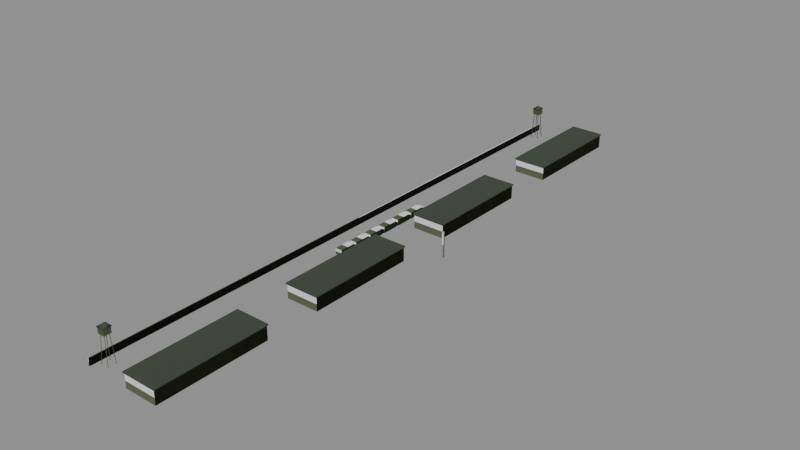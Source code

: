 # Source: theme-military-1.blend  (saved by Blender 5.3.31; exported with 4.5.12 LTS)
import bpy
from mathutils import Matrix  # noqa: F401  (used for matrix-valued properties, if any)

bpy.ops.wm.read_factory_settings(use_empty=True)
scene = bpy.context.scene
scene.name = 'Scene'

# ---- collections
col_solids = bpy.data.collections.new('solids'); scene.collection.children.link(col_solids)

# ---- materials (node trees are filled in below, after node groups)
mat_8a8a84 = bpy.data.materials.new('#8a8a84')
mat_8a8a84.use_backface_culling = True
mat_8a8a84.diffuse_color = (0.2542, 0.2542, 0.2307, 1.0)
mat_3c4638 = bpy.data.materials.new('#3c4638')
mat_3c4638.use_backface_culling = True
mat_3c4638.diffuse_color = (0.04519, 0.06125, 0.03955, 1.0)
mat_5a6048 = bpy.data.materials.new('#5a6048')
mat_5a6048.use_backface_culling = True
mat_5a6048.diffuse_color = (0.1022, 0.117, 0.0648, 1.0)
mat_4a4038 = bpy.data.materials.new('#4a4038')
mat_4a4038.use_backface_culling = True
mat_4a4038.diffuse_color = (0.06848, 0.05127, 0.03955, 1.0)
mat_4a5038 = bpy.data.materials.new('#4a5038')
mat_4a5038.use_backface_culling = True
mat_4a5038.diffuse_color = (0.06848, 0.08022, 0.03955, 1.0)
mat_4a5a3a = bpy.data.materials.new('#4a5a3a')
mat_4a5a3a.use_backface_culling = True
mat_4a5a3a.diffuse_color = (0.06848, 0.1022, 0.04231, 1.0)
mat_3c4a30 = bpy.data.materials.new('#3c4a30')
mat_3c4a30.use_backface_culling = True
mat_3c4a30.diffuse_color = (0.04519, 0.06848, 0.02956, 1.0)

# ---- material node trees
mat_8a8a84.use_nodes = True; mat_8a8a84.node_tree.nodes.clear()
_N = mat_8a8a84.node_tree.nodes; _L = mat_8a8a84.node_tree.links
n0 = _N.new('ShaderNodeBsdfPrincipled'); n0.name = 'Principled BSDF'; n0.location = (-200, 100)
n0.inputs[0].default_value = (0.2542, 0.2542, 0.2307, 1.0)
n0.inputs[2].default_value = 0.9
n0.inputs[10].default_value = 0.005
n1 = _N.new('ShaderNodeOutputMaterial'); n1.name = 'Material Output'; n1.location = (200, 100)
_L.new(n0.outputs[0], n1.inputs[0])
n1.is_active_output = True
mat_3c4638.use_nodes = True; mat_3c4638.node_tree.nodes.clear()
_N = mat_3c4638.node_tree.nodes; _L = mat_3c4638.node_tree.links
n0 = _N.new('ShaderNodeBsdfPrincipled'); n0.name = 'Principled BSDF'; n0.location = (-200, 100)
n0.inputs[0].default_value = (0.04519, 0.06125, 0.03955, 1.0)
n0.inputs[2].default_value = 0.9
n0.inputs[10].default_value = 0.005
n1 = _N.new('ShaderNodeOutputMaterial'); n1.name = 'Material Output'; n1.location = (200, 100)
_L.new(n0.outputs[0], n1.inputs[0])
n1.is_active_output = True
mat_5a6048.use_nodes = True; mat_5a6048.node_tree.nodes.clear()
_N = mat_5a6048.node_tree.nodes; _L = mat_5a6048.node_tree.links
n0 = _N.new('ShaderNodeBsdfPrincipled'); n0.name = 'Principled BSDF'; n0.location = (-200, 100)
n0.inputs[0].default_value = (0.1022, 0.117, 0.0648, 1.0)
n0.inputs[2].default_value = 0.9
n0.inputs[10].default_value = 0.005
n1 = _N.new('ShaderNodeOutputMaterial'); n1.name = 'Material Output'; n1.location = (200, 100)
_L.new(n0.outputs[0], n1.inputs[0])
n1.is_active_output = True
mat_4a4038.use_nodes = True; mat_4a4038.node_tree.nodes.clear()
_N = mat_4a4038.node_tree.nodes; _L = mat_4a4038.node_tree.links
n0 = _N.new('ShaderNodeBsdfPrincipled'); n0.name = 'Principled BSDF'; n0.location = (-200, 100)
n0.inputs[0].default_value = (0.06848, 0.05127, 0.03955, 1.0)
n0.inputs[2].default_value = 0.9
n0.inputs[10].default_value = 0.005
n1 = _N.new('ShaderNodeOutputMaterial'); n1.name = 'Material Output'; n1.location = (200, 100)
_L.new(n0.outputs[0], n1.inputs[0])
n1.is_active_output = True
mat_4a5038.use_nodes = True; mat_4a5038.node_tree.nodes.clear()
_N = mat_4a5038.node_tree.nodes; _L = mat_4a5038.node_tree.links
n0 = _N.new('ShaderNodeBsdfPrincipled'); n0.name = 'Principled BSDF'; n0.location = (-200, 100)
n0.inputs[0].default_value = (0.06848, 0.08022, 0.03955, 1.0)
n0.inputs[2].default_value = 0.9
n0.inputs[10].default_value = 0.005
n1 = _N.new('ShaderNodeOutputMaterial'); n1.name = 'Material Output'; n1.location = (200, 100)
_L.new(n0.outputs[0], n1.inputs[0])
n1.is_active_output = True
mat_4a5a3a.use_nodes = True; mat_4a5a3a.node_tree.nodes.clear()
_N = mat_4a5a3a.node_tree.nodes; _L = mat_4a5a3a.node_tree.links
n0 = _N.new('ShaderNodeBsdfPrincipled'); n0.name = 'Principled BSDF'; n0.location = (-200, 100)
n0.inputs[0].default_value = (0.06848, 0.1022, 0.04231, 1.0)
n0.inputs[2].default_value = 0.9
n0.inputs[10].default_value = 0.005
n1 = _N.new('ShaderNodeOutputMaterial'); n1.name = 'Material Output'; n1.location = (200, 100)
_L.new(n0.outputs[0], n1.inputs[0])
n1.is_active_output = True
mat_3c4a30.use_nodes = True; mat_3c4a30.node_tree.nodes.clear()
_N = mat_3c4a30.node_tree.nodes; _L = mat_3c4a30.node_tree.links
n0 = _N.new('ShaderNodeBsdfPrincipled'); n0.name = 'Principled BSDF'; n0.location = (-200, 100)
n0.inputs[0].default_value = (0.04519, 0.06848, 0.02956, 1.0)
n0.inputs[2].default_value = 0.9
n0.inputs[10].default_value = 0.005
n1 = _N.new('ShaderNodeOutputMaterial'); n1.name = 'Material Output'; n1.location = (200, 100)
_L.new(n0.outputs[0], n1.inputs[0])
n1.is_active_output = True

# ---- meshes
me_00__8a8a84 = bpy.data.meshes.new('00_#8a8a84')
me_00__8a8a84.from_pydata([(13.7, 0.3, 0.0), (13.7, -0.3, 0.0), (13.7, 0.3, 9.0), (13.7, -0.3, 9.0), (14.3, 0.3, 0.0), (14.3, -0.3, 0.0), (14.3, 0.3, 9.0), (14.3, -0.3, 9.0)], [], [(0, 1, 3, 2), (2, 3, 7, 6), (6, 7, 5, 4), (4, 5, 1, 0), (2, 6, 4, 0), (7, 3, 1, 5)])
me_00__8a8a84.materials.append(mat_8a8a84)
me_00__8a8a84.update()
me_01__3c4638 = bpy.data.meshes.new('01_#3c4638')
me_01__3c4638.from_pydata([(-22.15, 110.0, 0.0), (-22.15, -110.0, 0.0), (-22.15, 110.0, 2.6), (-22.15, -110.0, 2.6), (-21.85, 110.0, 0.0), (-21.85, -110.0, 0.0), (-21.85, 110.0, 2.6), (-21.85, -110.0, 2.6), (-21.56, 106.6, 11.2), (-20.0, 105.0, 12.4), (-18.44, 106.6, 11.2), (-20.0, 105.0, 12.4), (-18.44, 103.4, 11.2), (-20.0, 105.0, 12.4), (-21.56, 103.4, 11.2), (-20.0, 105.0, 12.4), (-21.56, -103.4, 11.2), (-20.0, -105.0, 12.4), (-18.44, -103.4, 11.2), (-20.0, -105.0, 12.4), (-18.44, -106.6, 11.2), (-20.0, -105.0, 12.4), (-21.56, -106.6, 11.2), (-20.0, -105.0, 12.4)], [], [(0, 1, 3, 2), (2, 3, 7, 6), (6, 7, 5, 4), (4, 5, 1, 0), (2, 6, 4, 0), (7, 3, 1, 5), (18, 19, 21, 20), (16, 17, 19, 18), (8, 9, 11, 10), (19, 17, 23, 21), (10, 11, 13, 12), (11, 9, 15, 13), (12, 13, 15, 14), (14, 15, 9, 8), (8, 10, 12, 14), (20, 21, 23, 22), (22, 23, 17, 16), (20, 22, 16, 18)])
me_01__3c4638.polygons.foreach_set('use_smooth', [0, 0, 0, 0, 0, 0, 1, 1, 1, 1, 1, 1, 1, 1, 1, 1, 1, 1])
me_01__3c4638.materials.append(mat_3c4638)
me_01__3c4638.update()
me_02__5a6048 = bpy.data.meshes.new('02_#5a6048')
me_02__5a6048.from_pydata([(-6.0, 110.0, 0.0), (-6.0, 70.0, 0.0), (-6.0, 110.0, 5.0), (-6.0, 70.0, 5.0), (6.0, 110.0, 0.0), (6.0, 70.0, 0.0), (6.0, 110.0, 5.0), (6.0, 70.0, 5.0), (-6.0, 50.0, 0.0), (-6.0, 10.0, 0.0), (-6.0, 50.0, 5.0), (-6.0, 10.0, 5.0), (6.0, 50.0, 0.0), (6.0, 10.0, 0.0), (6.0, 50.0, 5.0), (6.0, 10.0, 5.0), (-6.0, -10.0, 0.0), (-6.0, -50.0, 0.0), (-6.0, -10.0, 5.0), (-6.0, -50.0, 5.0), (6.0, -10.0, 0.0), (6.0, -50.0, 0.0), (6.0, -10.0, 5.0), (6.0, -50.0, 5.0), (-6.0, -70.0, 0.0), (-6.0, -110.0, 0.0), (-6.0, -70.0, 5.0), (-6.0, -110.0, 5.0), (6.0, -70.0, 0.0), (6.0, -110.0, 0.0), (6.0, -70.0, 5.0), (6.0, -110.0, 5.0)], [], [(0, 1, 3, 2), (2, 3, 7, 6), (6, 7, 5, 4), (4, 5, 1, 0), (2, 6, 4, 0), (7, 3, 1, 5), (8, 9, 11, 10), (10, 11, 15, 14), (14, 15, 13, 12), (12, 13, 9, 8), (10, 14, 12, 8), (15, 11, 9, 13), (16, 17, 19, 18), (18, 19, 23, 22), (22, 23, 21, 20), (20, 21, 17, 16), (18, 22, 20, 16), (23, 19, 17, 21), (24, 25, 27, 26), (26, 27, 31, 30), (30, 31, 29, 28), (28, 29, 25, 24), (26, 30, 28, 24), (31, 27, 25, 29)])
me_02__5a6048.materials.append(mat_5a6048)
me_02__5a6048.update()
me_03__3c4638_noshadow = bpy.data.meshes.new('03_#3c4638_noshadow')
me_03__3c4638_noshadow.from_pydata([(-6.3, 110.3, 4.95), (-6.3, 69.7, 4.95), (-6.3, 110.3, 5.45), (-6.3, 69.7, 5.45), (6.3, 110.3, 4.95), (6.3, 69.7, 4.95), (6.3, 110.3, 5.45), (6.3, 69.7, 5.45), (-6.3, 50.3, 4.95), (-6.3, 9.7, 4.95), (-6.3, 50.3, 5.45), (-6.3, 9.7, 5.45), (6.3, 50.3, 4.95), (6.3, 9.7, 4.95), (6.3, 50.3, 5.45), (6.3, 9.7, 5.45), (-6.3, -9.7, 4.95), (-6.3, -50.3, 4.95), (-6.3, -9.7, 5.45), (-6.3, -50.3, 5.45), (6.3, -9.7, 4.95), (6.3, -50.3, 4.95), (6.3, -9.7, 5.45), (6.3, -50.3, 5.45), (-6.3, -69.7, 4.95), (-6.3, -110.3, 4.95), (-6.3, -69.7, 5.45), (-6.3, -110.3, 5.45), (6.3, -69.7, 4.95), (6.3, -110.3, 4.95), (6.3, -69.7, 5.45), (6.3, -110.3, 5.45)], [], [(0, 1, 3, 2), (2, 3, 7, 6), (6, 7, 5, 4), (4, 5, 1, 0), (2, 6, 4, 0), (7, 3, 1, 5), (8, 9, 11, 10), (10, 11, 15, 14), (14, 15, 13, 12), (12, 13, 9, 8), (10, 14, 12, 8), (15, 11, 9, 13), (16, 17, 19, 18), (18, 19, 23, 22), (22, 23, 21, 20), (20, 21, 17, 16), (18, 22, 20, 16), (23, 19, 17, 21), (24, 25, 27, 26), (26, 27, 31, 30), (30, 31, 29, 28), (28, 29, 25, 24), (26, 30, 28, 24), (31, 27, 25, 29)])
me_03__3c4638_noshadow.materials.append(mat_3c4638)
me_03__3c4638_noshadow.update()
me_04__4a4038_noshadow = bpy.data.meshes.new('04_#4a4038_noshadow')
me_04__4a4038_noshadow.from_pydata([(-21.4, 106.3, -1.008), (-20.8, 105.7, 8.992), (-21.54, 106.4, -0.9915), (-20.94, 105.8, 9.008), (-21.26, 106.4, -1.008), (-20.66, 105.8, 8.992), (-21.4, 106.5, -0.9915), (-20.8, 105.9, 9.008), (-21.26, 103.6, -1.008), (-20.66, 104.2, 8.992), (-21.4, 103.5, -0.9915), (-20.8, 104.1, 9.008), (-21.4, 103.7, -1.008), (-20.8, 104.3, 8.992), (-21.54, 103.6, -0.9915), (-20.94, 104.2, 9.008), (-18.74, 106.4, -1.008), (-19.34, 105.8, 8.992), (-18.6, 106.5, -0.9915), (-19.2, 105.9, 9.008), (-18.6, 106.3, -1.008), (-19.2, 105.7, 8.992), (-18.46, 106.4, -0.9915), (-19.06, 105.8, 9.008), (-18.6, 103.7, -1.008), (-19.2, 104.3, 8.992), (-18.46, 103.6, -0.9915), (-19.06, 104.2, 9.008), (-18.74, 103.6, -1.008), (-19.34, 104.2, 8.992), (-18.6, 103.5, -0.9915), (-19.2, 104.1, 9.008), (-21.4, -103.7, -1.008), (-20.8, -104.3, 8.992), (-21.54, -103.6, -0.9915), (-20.94, -104.2, 9.008), (-21.26, -103.6, -1.008), (-20.66, -104.2, 8.992), (-21.4, -103.5, -0.9915), (-20.8, -104.1, 9.008), (-21.26, -106.4, -1.008), (-20.66, -105.8, 8.992), (-21.4, -106.5, -0.9915), (-20.8, -105.9, 9.008), (-21.4, -106.3, -1.008), (-20.8, -105.7, 8.992), (-21.54, -106.4, -0.9915), (-20.94, -105.8, 9.008), (-18.74, -103.6, -1.008), (-19.34, -104.2, 8.992), (-18.6, -103.5, -0.9915), (-19.2, -104.1, 9.008), (-18.6, -103.7, -1.008), (-19.2, -104.3, 8.992), (-18.46, -103.6, -0.9915), (-19.06, -104.2, 9.008), (-18.6, -106.3, -1.008), (-19.2, -105.7, 8.992), (-18.46, -106.4, -0.9915), (-19.06, -105.8, 9.008), (-18.74, -106.4, -1.008), (-19.34, -105.8, 8.992), (-18.6, -106.5, -0.9915), (-19.2, -105.9, 9.008)], [], [(0, 1, 3, 2), (2, 3, 7, 6), (6, 7, 5, 4), (4, 5, 1, 0), (2, 6, 4, 0), (7, 3, 1, 5), (8, 9, 11, 10), (10, 11, 15, 14), (14, 15, 13, 12), (12, 13, 9, 8), (10, 14, 12, 8), (15, 11, 9, 13), (16, 17, 19, 18), (18, 19, 23, 22), (22, 23, 21, 20), (20, 21, 17, 16), (18, 22, 20, 16), (23, 19, 17, 21), (24, 25, 27, 26), (26, 27, 31, 30), (30, 31, 29, 28), (28, 29, 25, 24), (26, 30, 28, 24), (31, 27, 25, 29), (32, 33, 35, 34), (34, 35, 39, 38), (38, 39, 37, 36), (36, 37, 33, 32), (34, 38, 36, 32), (39, 35, 33, 37), (40, 41, 43, 42), (42, 43, 47, 46), (46, 47, 45, 44), (44, 45, 41, 40), (42, 46, 44, 40), (47, 43, 41, 45), (48, 49, 51, 50), (50, 51, 55, 54), (54, 55, 53, 52), (52, 53, 49, 48), (50, 54, 52, 48), (55, 51, 49, 53), (56, 57, 59, 58), (58, 59, 63, 62), (62, 63, 61, 60), (60, 61, 57, 56), (58, 62, 60, 56), (63, 59, 57, 61)])
me_04__4a4038_noshadow.materials.append(mat_4a4038)
me_04__4a4038_noshadow.update()
me_05__4a5038 = bpy.data.meshes.new('05_#4a5038')
me_05__4a5038.from_pydata([(-21.3, 106.3, 9.0), (-21.3, 103.7, 9.0), (-21.3, 106.3, 11.2), (-21.3, 103.7, 11.2), (-18.7, 106.3, 9.0), (-18.7, 103.7, 9.0), (-18.7, 106.3, 11.2), (-18.7, 103.7, 11.2), (-21.3, -103.7, 9.0), (-21.3, -106.3, 9.0), (-21.3, -103.7, 11.2), (-21.3, -106.3, 11.2), (-18.7, -103.7, 9.0), (-18.7, -106.3, 9.0), (-18.7, -103.7, 11.2), (-18.7, -106.3, 11.2)], [], [(0, 1, 3, 2), (2, 3, 7, 6), (6, 7, 5, 4), (4, 5, 1, 0), (2, 6, 4, 0), (7, 3, 1, 5), (8, 9, 11, 10), (10, 11, 15, 14), (14, 15, 13, 12), (12, 13, 9, 8), (10, 14, 12, 8), (15, 11, 9, 13)])
me_05__4a5038.materials.append(mat_4a5038)
me_05__4a5038.update()
me_06__4a5a3a = bpy.data.meshes.new('06_#4a5a3a')
me_06__4a5a3a.from_pydata([(-13.3, 20.0, 0.4), (-13.3, 14.0, 0.4), (-13.3, 20.0, 2.6), (-13.3, 14.0, 2.6), (-10.7, 20.0, 0.4), (-10.7, 14.0, 0.4), (-10.7, 20.0, 2.6), (-10.7, 14.0, 2.6), (-13.3, 13.0, 0.4), (-13.3, 7.0, 0.4), (-13.3, 13.0, 2.6), (-13.3, 7.0, 2.6), (-10.7, 13.0, 0.4), (-10.7, 7.0, 0.4), (-10.7, 13.0, 2.6), (-10.7, 7.0, 2.6), (-13.3, 6.0, 0.4), (-13.3, 0.0, 0.4), (-13.3, 6.0, 2.6), (-13.3, 0.0, 2.6), (-10.7, 6.0, 0.4), (-10.7, 0.0, 0.4), (-10.7, 6.0, 2.6), (-10.7, 0.0, 2.6), (-13.3, -1.0, 0.4), (-13.3, -7.0, 0.4), (-13.3, -1.0, 2.6), (-13.3, -7.0, 2.6), (-10.7, -1.0, 0.4), (-10.7, -7.0, 0.4), (-10.7, -1.0, 2.6), (-10.7, -7.0, 2.6), (-13.3, -8.0, 0.4), (-13.3, -14.0, 0.4), (-13.3, -8.0, 2.6), (-13.3, -14.0, 2.6), (-10.7, -8.0, 0.4), (-10.7, -14.0, 0.4), (-10.7, -8.0, 2.6), (-10.7, -14.0, 2.6), (-13.3, -15.0, 0.4), (-13.3, -21.0, 0.4), (-13.3, -15.0, 2.6), (-13.3, -21.0, 2.6), (-10.7, -15.0, 0.4), (-10.7, -21.0, 0.4), (-10.7, -15.0, 2.6), (-10.7, -21.0, 2.6)], [], [(0, 1, 3, 2), (2, 3, 7, 6), (6, 7, 5, 4), (4, 5, 1, 0), (2, 6, 4, 0), (7, 3, 1, 5), (8, 9, 11, 10), (10, 11, 15, 14), (14, 15, 13, 12), (12, 13, 9, 8), (10, 14, 12, 8), (15, 11, 9, 13), (16, 17, 19, 18), (18, 19, 23, 22), (22, 23, 21, 20), (20, 21, 17, 16), (18, 22, 20, 16), (23, 19, 17, 21), (24, 25, 27, 26), (26, 27, 31, 30), (30, 31, 29, 28), (28, 29, 25, 24), (26, 30, 28, 24), (31, 27, 25, 29), (32, 33, 35, 34), (34, 35, 39, 38), (38, 39, 37, 36), (36, 37, 33, 32), (34, 38, 36, 32), (39, 35, 33, 37), (40, 41, 43, 42), (42, 43, 47, 46), (46, 47, 45, 44), (44, 45, 41, 40), (42, 46, 44, 40), (47, 43, 41, 45)])
me_06__4a5a3a.materials.append(mat_4a5a3a)
me_06__4a5a3a.update()
me_07__3c4a30_r320 = bpy.data.meshes.new('07_#3c4a30_r320')
me_07__3c4a30_r320.from_pydata([(-13.2, 21.5, 0.55), (-13.2, 19.7, 0.55), (-13.2, 21.5, 2.05), (-13.2, 19.7, 2.05), (-10.8, 21.5, 0.55), (-10.8, 19.7, 0.55), (-10.8, 21.5, 2.05), (-10.8, 19.7, 2.05), (-13.2, 14.5, 0.55), (-13.2, 12.7, 0.55), (-13.2, 14.5, 2.05), (-13.2, 12.7, 2.05), (-10.8, 14.5, 0.55), (-10.8, 12.7, 0.55), (-10.8, 14.5, 2.05), (-10.8, 12.7, 2.05), (-13.2, 7.5, 0.55), (-13.2, 5.7, 0.55), (-13.2, 7.5, 2.05), (-13.2, 5.7, 2.05), (-10.8, 7.5, 0.55), (-10.8, 5.7, 0.55), (-10.8, 7.5, 2.05), (-10.8, 5.7, 2.05), (-13.2, 0.5, 0.55), (-13.2, -1.3, 0.55), (-13.2, 0.5, 2.05), (-13.2, -1.3, 2.05), (-10.8, 0.5, 0.55), (-10.8, -1.3, 0.55), (-10.8, 0.5, 2.05), (-10.8, -1.3, 2.05), (-13.2, -6.5, 0.55), (-13.2, -8.3, 0.55), (-13.2, -6.5, 2.05), (-13.2, -8.3, 2.05), (-10.8, -6.5, 0.55), (-10.8, -8.3, 0.55), (-10.8, -6.5, 2.05), (-10.8, -8.3, 2.05), (-13.2, -13.5, 0.55), (-13.2, -15.3, 0.55), (-13.2, -13.5, 2.05), (-13.2, -15.3, 2.05), (-10.8, -13.5, 0.55), (-10.8, -15.3, 0.55), (-10.8, -13.5, 2.05), (-10.8, -15.3, 2.05)], [], [(0, 1, 3, 2), (2, 3, 7, 6), (6, 7, 5, 4), (4, 5, 1, 0), (2, 6, 4, 0), (7, 3, 1, 5), (8, 9, 11, 10), (10, 11, 15, 14), (14, 15, 13, 12), (12, 13, 9, 8), (10, 14, 12, 8), (15, 11, 9, 13), (16, 17, 19, 18), (18, 19, 23, 22), (22, 23, 21, 20), (20, 21, 17, 16), (18, 22, 20, 16), (23, 19, 17, 21), (24, 25, 27, 26), (26, 27, 31, 30), (30, 31, 29, 28), (28, 29, 25, 24), (26, 30, 28, 24), (31, 27, 25, 29), (32, 33, 35, 34), (34, 35, 39, 38), (38, 39, 37, 36), (36, 37, 33, 32), (34, 38, 36, 32), (39, 35, 33, 37), (40, 41, 43, 42), (42, 43, 47, 46), (46, 47, 45, 44), (44, 45, 41, 40), (42, 46, 44, 40), (47, 43, 41, 45)])
me_07__3c4a30_r320.materials.append(mat_3c4a30)
me_07__3c4a30_r320.update()
me_solid = bpy.data.meshes.new('solid')
me_solid.from_pydata([(-0.5, -0.5, -0.5), (-0.5, -0.5, 0.5), (-0.5, 0.5, -0.5), (-0.5, 0.5, 0.5), (0.5, -0.5, -0.5), (0.5, -0.5, 0.5), (0.5, 0.5, -0.5), (0.5, 0.5, 0.5)], [], [(0, 1, 3, 2), (2, 3, 7, 6), (6, 7, 5, 4), (4, 5, 1, 0), (2, 6, 4, 0), (7, 3, 1, 5)])
me_solid.update()

# ---- objects
ob_00__8a8a84 = bpy.data.objects.new('00_#8a8a84', me_00__8a8a84)
ob_01__3c4638 = bpy.data.objects.new('01_#3c4638', me_01__3c4638)
ob_02__5a6048 = bpy.data.objects.new('02_#5a6048', me_02__5a6048)
ob_03__3c4638_noshadow = bpy.data.objects.new('03_#3c4638_noshadow', me_03__3c4638_noshadow)
ob_04__4a4038_noshadow = bpy.data.objects.new('04_#4a4038_noshadow', me_04__4a4038_noshadow)
ob_05__4a5038 = bpy.data.objects.new('05_#4a5038', me_05__4a5038)
ob_06__4a5a3a = bpy.data.objects.new('06_#4a5a3a', me_06__4a5a3a)
ob_07__3c4a30_r320 = bpy.data.objects.new('07_#3c4a30_r320', me_07__3c4a30_r320)
ob_solid = bpy.data.objects.new('solid', me_solid)
ob_solid_001 = bpy.data.objects.new('solid.001', me_solid)
ob_solid_002 = bpy.data.objects.new('solid.002', me_solid)
ob_solid_003 = bpy.data.objects.new('solid.003', me_solid)
ob_solid_004 = bpy.data.objects.new('solid.004', me_solid)
ob_solid_005 = bpy.data.objects.new('solid.005', me_solid)
ob_solid_006 = bpy.data.objects.new('solid.006', me_solid)
ob_solid_007 = bpy.data.objects.new('solid.007', me_solid)
ob_solid_008 = bpy.data.objects.new('solid.008', me_solid)
ob_solid_009 = bpy.data.objects.new('solid.009', me_solid)
ob_solid_010 = bpy.data.objects.new('solid.010', me_solid)
ob_solid_011 = bpy.data.objects.new('solid.011', me_solid)
ob_solid_012 = bpy.data.objects.new('solid.012', me_solid)
ob_solid_013 = bpy.data.objects.new('solid.013', me_solid)
ob_solid_014 = bpy.data.objects.new('solid.014', me_solid)
ob_solid_015 = bpy.data.objects.new('solid.015', me_solid)
ob_solid_016 = bpy.data.objects.new('solid.016', me_solid)
ob_solid_017 = bpy.data.objects.new('solid.017', me_solid)

# ---- transforms, parenting, visibility, modifiers, constraints
ob_00__8a8a84.location = (0.0, 0.0, 0.0)
ob_01__3c4638.location = (0.0, 0.0, 0.0)
ob_02__5a6048.location = (0.0, 0.0, 0.0)
ob_03__3c4638_noshadow.location = (0.0, 0.0, 0.0)
ob_04__4a4038_noshadow.location = (0.0, 0.0, 0.0)
ob_05__4a5038.location = (0.0, 0.0, 0.0)
ob_06__4a5a3a.location = (0.0, 0.0, 0.0)
ob_07__3c4a30_r320.location = (0.0, 0.0, 0.0)
ob_solid.location = (14.0, 0.0, 4.5)
ob_solid.rotation_euler = (1.571, -0.0, 0.0)
ob_solid.scale = (0.6, 9.0, 0.6)
ob_solid.display_type = 'WIRE'
ob_solid_001.location = (-22.0, 0.0, 1.3)
ob_solid_001.rotation_euler = (1.571, -0.0, 0.0)
ob_solid_001.scale = (0.3, 2.6, 220.0)
ob_solid_001.display_type = 'WIRE'
ob_solid_002.location = (0.0, 90.0, 2.5)
ob_solid_002.rotation_euler = (1.571, -0.0, 0.0)
ob_solid_002.scale = (12.0, 5.0, 40.0)
ob_solid_002.display_type = 'WIRE'
ob_solid_003.location = (0.0, 30.0, 2.5)
ob_solid_003.rotation_euler = (1.571, -0.0, 0.0)
ob_solid_003.scale = (12.0, 5.0, 40.0)
ob_solid_003.display_type = 'WIRE'
ob_solid_004.location = (0.0, -30.0, 2.5)
ob_solid_004.rotation_euler = (1.571, -0.0, 0.0)
ob_solid_004.scale = (12.0, 5.0, 40.0)
ob_solid_004.display_type = 'WIRE'
ob_solid_005.location = (0.0, -90.0, 2.5)
ob_solid_005.rotation_euler = (1.571, -0.0, 0.0)
ob_solid_005.scale = (12.0, 5.0, 40.0)
ob_solid_005.display_type = 'WIRE'
ob_solid_006.location = (-12.0, 17.0, 1.5)
ob_solid_006.rotation_euler = (1.571, -0.0, 0.0)
ob_solid_006.scale = (2.6, 2.2, 6.0)
ob_solid_006.display_type = 'WIRE'
ob_solid_007.location = (-12.0, 20.6, 1.3)
ob_solid_007.rotation_euler = (1.571, -0.0, 0.0)
ob_solid_007.scale = (2.4, 1.5, 1.8)
ob_solid_007.display_type = 'WIRE'
ob_solid_008.location = (-12.0, 10.0, 1.5)
ob_solid_008.rotation_euler = (1.571, -0.0, 0.0)
ob_solid_008.scale = (2.6, 2.2, 6.0)
ob_solid_008.display_type = 'WIRE'
ob_solid_009.location = (-12.0, 13.6, 1.3)
ob_solid_009.rotation_euler = (1.571, -0.0, 0.0)
ob_solid_009.scale = (2.4, 1.5, 1.8)
ob_solid_009.display_type = 'WIRE'
ob_solid_010.location = (-12.0, 3.0, 1.5)
ob_solid_010.rotation_euler = (1.571, -0.0, 0.0)
ob_solid_010.scale = (2.6, 2.2, 6.0)
ob_solid_010.display_type = 'WIRE'
ob_solid_011.location = (-12.0, 6.6, 1.3)
ob_solid_011.rotation_euler = (1.571, -0.0, 0.0)
ob_solid_011.scale = (2.4, 1.5, 1.8)
ob_solid_011.display_type = 'WIRE'
ob_solid_012.location = (-12.0, -4.0, 1.5)
ob_solid_012.rotation_euler = (1.571, -0.0, 0.0)
ob_solid_012.scale = (2.6, 2.2, 6.0)
ob_solid_012.display_type = 'WIRE'
ob_solid_013.location = (-12.0, -0.4, 1.3)
ob_solid_013.rotation_euler = (1.571, -0.0, 0.0)
ob_solid_013.scale = (2.4, 1.5, 1.8)
ob_solid_013.display_type = 'WIRE'
ob_solid_014.location = (-12.0, -11.0, 1.5)
ob_solid_014.rotation_euler = (1.571, -0.0, 0.0)
ob_solid_014.scale = (2.6, 2.2, 6.0)
ob_solid_014.display_type = 'WIRE'
ob_solid_015.location = (-12.0, -7.4, 1.3)
ob_solid_015.rotation_euler = (1.571, -0.0, 0.0)
ob_solid_015.scale = (2.4, 1.5, 1.8)
ob_solid_015.display_type = 'WIRE'
ob_solid_016.location = (-12.0, -18.0, 1.5)
ob_solid_016.rotation_euler = (1.571, -0.0, 0.0)
ob_solid_016.scale = (2.6, 2.2, 6.0)
ob_solid_016.display_type = 'WIRE'
ob_solid_017.location = (-12.0, -14.4, 1.3)
ob_solid_017.rotation_euler = (1.571, -0.0, 0.0)
ob_solid_017.scale = (2.4, 1.5, 1.8)
ob_solid_017.display_type = 'WIRE'

# ---- collection membership
scene.collection.objects.link(ob_00__8a8a84)
scene.collection.objects.link(ob_01__3c4638)
scene.collection.objects.link(ob_02__5a6048)
scene.collection.objects.link(ob_03__3c4638_noshadow)
scene.collection.objects.link(ob_04__4a4038_noshadow)
scene.collection.objects.link(ob_05__4a5038)
scene.collection.objects.link(ob_06__4a5a3a)
scene.collection.objects.link(ob_07__3c4a30_r320)
col_solids.objects.link(ob_solid)
col_solids.objects.link(ob_solid_001)
col_solids.objects.link(ob_solid_002)
col_solids.objects.link(ob_solid_003)
col_solids.objects.link(ob_solid_004)
col_solids.objects.link(ob_solid_005)
col_solids.objects.link(ob_solid_006)
col_solids.objects.link(ob_solid_007)
col_solids.objects.link(ob_solid_008)
col_solids.objects.link(ob_solid_009)
col_solids.objects.link(ob_solid_010)
col_solids.objects.link(ob_solid_011)
col_solids.objects.link(ob_solid_012)
col_solids.objects.link(ob_solid_013)
col_solids.objects.link(ob_solid_014)
col_solids.objects.link(ob_solid_015)
col_solids.objects.link(ob_solid_016)
col_solids.objects.link(ob_solid_017)

# ---- scene / render settings (as saved in the file)
scene.frame_start = 1; scene.frame_end = 250; scene.frame_set(1)
scene.render.engine = 'BLENDER_EEVEE_NEXT'
scene.render.bake_bias = 0.0
scene.render.bake_samples = 0
scene.render.compositor_device = 'GPU'
scene.eevee.use_volume_custom_range = False
scene.eevee.fast_gi_thickness_near = 0.1
scene.eevee.fast_gi_thickness_far = 0.0
scene.eevee.ray_tracing_options.screen_trace_thickness = 0.1
bpy.context.view_layer.update()

# ---- added for rendering (the .blend has no active camera and no usable light): camera, sun + grey world if the file has none
cam_auto = bpy.data.cameras.new('AutoCamera')
cam_auto.lens = 50.0
cam_auto.sensor_width = 36.0
cam_auto.clip_end = 3637.11
ob_auto_camera = bpy.data.objects.new('AutoCamera', cam_auto)
scene.collection.objects.link(ob_auto_camera)
ob_auto_camera.location = (203.319, -248.692, 171.491)
ob_auto_camera.rotation_euler = (1.09748, -7.21219e-08, 0.694738)
scene.camera = ob_auto_camera
light_auto_sun = bpy.data.lights.new('AutoSun', 'SUN')
light_auto_sun.energy = 3.0
light_auto_sun.angle = 0.0523599
ob_auto_sun = bpy.data.objects.new('AutoSun', light_auto_sun)
scene.collection.objects.link(ob_auto_sun)
ob_auto_sun.rotation_euler = (0.872665, 0.174533, 0.523599)
if scene.world is None:
    world_auto = bpy.data.worlds.new('AutoWorld')
    world_auto.color = (0.3, 0.3, 0.3)
    scene.world = world_auto
bpy.context.view_layer.update()
